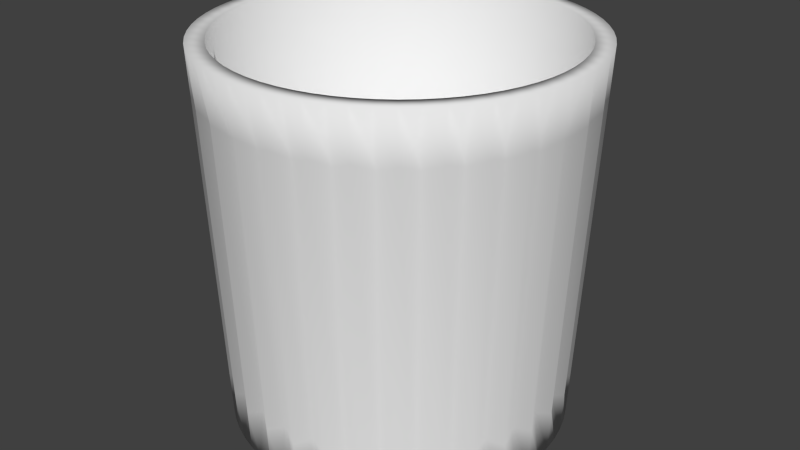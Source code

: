 # Source: Thrash_can.blend  (saved by Blender 2.76.0; exported with 4.5.12 LTS)
import bpy
from mathutils import Matrix  # noqa: F401  (used for matrix-valued properties, if any)

bpy.ops.wm.read_factory_settings(use_empty=True)
scene = bpy.context.scene
scene.name = 'Scene'

# ---- collections
col_collection_1 = bpy.data.collections.new('Collection 1'); scene.collection.children.link(col_collection_1)

# ---- world
world_world = bpy.data.worlds.new('World'); scene.world = world_world
world_world.color = (0.05088, 0.05088, 0.05088)
world_world.use_sun_shadow = False
world_world.sun_shadow_jitter_overblur = 0.0
world_world.cycles.sampling_method = 'MANUAL'
world_world.cycles.sample_map_resolution = 256

# ---- meshes
me_cylinder = bpy.data.meshes.new('Cylinder')
me_cylinder.from_pydata([(0.0, 40.0, -45.0), (2.476e-06, 44.1, 45.0), (3.921, 39.81, -45.0), (4.323, 43.89, 45.0), (7.804, 39.23, -45.0), (8.603, 43.25, 45.0), (11.61, 38.28, -45.0), (12.8, 42.2, 45.0), (15.31, 36.96, -45.0), (16.88, 40.74, 45.0), (18.86, 35.28, -45.0), (20.79, 38.89, 45.0), (22.22, 33.26, -45.0), (24.5, 36.67, 45.0), (25.38, 30.92, -45.0), (27.98, 34.09, 45.0), (28.28, 28.28, -45.0), (31.18, 31.18, 45.0), (30.92, 25.38, -45.0), (34.09, 27.98, 45.0), (33.26, 22.22, -45.0), (36.67, 24.5, 45.0), (35.28, 18.86, -45.0), (38.89, 20.79, 45.0), (36.96, 15.31, -45.0), (40.74, 16.88, 45.0), (38.28, 11.61, -45.0), (42.2, 12.8, 45.0), (39.23, 7.804, -45.0), (43.25, 8.603, 45.0), (39.81, 3.921, -45.0), (43.89, 4.323, 45.0), (40.0, -6.517e-06, -45.0), (44.1, -6.278e-06, 45.0), (39.81, -3.921, -45.0), (43.89, -4.323, 45.0), (39.23, -7.804, -45.0), (43.25, -8.603, 45.0), (38.28, -11.61, -45.0), (42.2, -12.8, 45.0), (36.96, -15.31, -45.0), (40.74, -16.88, 45.0), (35.28, -18.86, -45.0), (38.89, -20.79, 45.0), (33.26, -22.22, -45.0), (36.67, -24.5, 45.0), (30.92, -25.38, -45.0), (34.09, -27.98, 45.0), (28.28, -28.28, -45.0), (31.18, -31.18, 45.0), (25.38, -30.92, -45.0), (27.98, -34.09, 45.0), (22.22, -33.26, -45.0), (24.5, -36.67, 45.0), (18.86, -35.28, -45.0), (20.79, -38.89, 45.0), (15.31, -36.96, -45.0), (16.88, -40.74, 45.0), (11.61, -38.28, -45.0), (12.8, -42.2, 45.0), (7.804, -39.23, -45.0), (8.603, -43.25, 45.0), (3.921, -39.81, -45.0), (4.323, -43.89, 45.0), (-3.211e-05, -40.0, -45.0), (-3.292e-05, -44.1, 45.0), (-3.921, -39.81, -45.0), (-4.323, -43.89, 45.0), (-7.804, -39.23, -45.0), (-8.604, -43.25, 45.0), (-11.61, -38.28, -45.0), (-12.8, -42.2, 45.0), (-15.31, -36.96, -45.0), (-16.88, -40.74, 45.0), (-18.86, -35.28, -45.0), (-20.79, -38.89, 45.0), (-22.22, -33.26, -45.0), (-24.5, -36.67, 45.0), (-25.38, -30.92, -45.0), (-27.98, -34.09, 45.0), (-28.28, -28.28, -45.0), (-31.18, -31.18, 45.0), (-30.92, -25.38, -45.0), (-34.09, -27.98, 45.0), (-33.26, -22.22, -45.0), (-36.67, -24.5, 45.0), (-35.28, -18.86, -45.0), (-38.89, -20.79, 45.0), (-36.96, -15.31, -45.0), (-40.74, -16.88, 45.0), (-38.28, -11.61, -45.0), (-42.2, -12.8, 45.0), (-39.23, -7.804, -45.0), (-43.25, -8.603, 45.0), (-39.81, -3.921, -45.0), (-43.89, -4.323, 45.0), (-40.0, -1.86e-05, -45.0), (-44.1, -1.96e-05, 45.0), (-39.81, 3.921, -45.0), (-43.89, 4.323, 45.0), (-39.23, 7.804, -45.0), (-43.25, 8.603, 45.0), (-38.28, 11.61, -45.0), (-42.2, 12.8, 45.0), (-36.96, 15.31, -45.0), (-40.74, 16.88, 45.0), (-35.28, 18.86, -45.0), (-38.89, 20.79, 45.0), (-33.26, 22.22, -45.0), (-36.67, 24.5, 45.0), (-30.92, 25.38, -45.0), (-34.09, 27.98, 45.0), (-28.28, 28.28, -45.0), (-31.18, 31.18, 45.0), (-25.38, 30.92, -45.0), (-27.98, 34.09, 45.0), (-22.22, 33.26, -45.0), (-24.5, 36.67, 45.0), (-18.86, 35.28, -45.0), (-20.79, 38.89, 45.0), (-15.31, 36.96, -45.0), (-16.88, 40.74, 45.0), (-11.61, 38.28, -45.0), (-12.8, 42.2, 45.0), (-7.804, 39.23, -45.0), (-8.604, 43.25, 45.0), (-3.921, 39.81, -45.0), (-4.323, 43.89, 45.0), (-2.418e-05, -7.629e-06, -45.0), (-2.408e-05, -7.629e-06, -45.0), (-2.432e-05, -7.629e-06, -45.0), (-2.384e-05, -7.629e-06, -45.0), (-2.384e-05, -7.629e-06, -45.0), (-2.48e-05, -7.629e-06, -45.0), (-2.48e-05, -7.629e-06, -45.0), (-2.48e-05, -7.629e-06, -45.0), (-2.48e-05, -7.629e-06, -45.0), (-2.48e-05, -7.629e-06, -45.0), (-2.289e-05, -7.629e-06, -45.0), (-2.289e-05, -7.629e-06, -45.0), (-2.289e-05, -8.583e-06, -45.0), (-2.289e-05, -8.583e-06, -45.0), (-2.289e-05, -8.106e-06, -45.0), (-2.289e-05, -8.106e-06, -45.0), (-2.289e-05, -8.225e-06, -45.0), (-2.289e-05, -8.345e-06, -45.0), (-2.289e-05, -8.106e-06, -45.0), (-2.289e-05, -8.583e-06, -45.0), (-2.289e-05, -8.583e-06, -45.0), (-2.289e-05, -7.629e-06, -45.0), (-2.289e-05, -7.629e-06, -45.0), (-2.48e-05, -7.629e-06, -45.0), (-2.48e-05, -7.629e-06, -45.0), (-2.48e-05, -7.629e-06, -45.0), (-2.48e-05, -7.629e-06, -45.0), (-2.48e-05, -7.629e-06, -45.0), (-2.384e-05, -7.629e-06, -45.0), (-2.384e-05, -7.629e-06, -45.0), (-2.432e-05, -7.629e-06, -45.0), (-2.408e-05, -7.629e-06, -45.0), (-2.418e-05, -7.629e-06, -45.0), (-2.408e-05, -7.629e-06, -45.0), (-2.432e-05, -7.629e-06, -45.0), (-2.384e-05, -7.629e-06, -45.0), (-2.384e-05, -7.629e-06, -45.0), (-2.48e-05, -7.629e-06, -45.0), (-2.48e-05, -7.629e-06, -45.0), (-2.48e-05, -7.629e-06, -45.0), (-2.48e-05, -7.629e-06, -45.0), (-2.48e-05, -7.629e-06, -45.0), (-2.289e-05, -7.629e-06, -45.0), (-2.289e-05, -7.629e-06, -45.0), (-2.289e-05, -8.583e-06, -45.0), (-2.289e-05, -8.583e-06, -45.0), (-2.289e-05, -8.106e-06, -45.0), (-2.289e-05, -8.345e-06, -45.0), (-2.289e-05, -8.225e-06, -45.0), (-2.289e-05, -8.106e-06, -45.0), (-2.289e-05, -8.106e-06, -45.0), (-2.289e-05, -8.583e-06, -45.0), (-2.289e-05, -8.583e-06, -45.0), (-2.289e-05, -7.629e-06, -45.0), (-2.289e-05, -7.629e-06, -45.0), (-2.48e-05, -7.629e-06, -45.0), (-2.48e-05, -7.629e-06, -45.0), (-2.48e-05, -7.629e-06, -45.0), (-2.48e-05, -7.629e-06, -45.0), (-2.48e-05, -7.629e-06, -45.0), (-2.384e-05, -7.629e-06, -45.0), (-2.384e-05, -7.629e-06, -45.0), (-2.432e-05, -7.629e-06, -45.0), (-2.408e-05, -7.629e-06, -45.0), (-6.316e-08, 39.9, 45.0), (3.911, 39.71, 45.0), (7.784, 39.13, 45.0), (11.58, 38.18, 45.0), (15.27, 36.86, 45.0), (18.81, 35.19, 45.0), (22.17, 33.18, 45.0), (25.31, 30.84, 45.0), (28.21, 28.21, 45.0), (30.84, 25.31, 45.0), (33.18, 22.17, 45.0), (35.19, 18.81, 45.0), (36.86, 15.27, 45.0), (38.18, 11.58, 45.0), (39.13, 7.784, 45.0), (39.71, 3.911, 45.0), (39.9, -6.457e-06, 45.0), (39.71, -3.911, 45.0), (39.13, -7.784, 45.0), (38.18, -11.58, 45.0), (36.86, -15.27, 45.0), (35.19, -18.81, 45.0), (33.18, -22.17, 45.0), (30.84, -25.31, 45.0), (28.21, -28.21, 45.0), (25.31, -30.84, 45.0), (22.17, -33.18, 45.0), (18.81, -35.19, 45.0), (15.27, -36.86, 45.0), (11.58, -38.18, 45.0), (7.784, -39.13, 45.0), (3.911, -39.71, 45.0), (-3.209e-05, -39.9, 45.0), (-3.911, -39.71, 45.0), (-7.784, -39.13, 45.0), (-11.58, -38.18, 45.0), (-15.27, -36.86, 45.0), (-18.81, -35.19, 45.0), (-22.17, -33.18, 45.0), (-25.31, -30.84, 45.0), (-28.21, -28.21, 45.0), (-30.84, -25.31, 45.0), (-33.18, -22.17, 45.0), (-35.19, -18.81, 45.0), (-36.86, -15.27, 45.0), (-38.18, -11.58, 45.0), (-39.13, -7.784, 45.0), (-39.71, -3.911, 45.0), (-39.9, -1.851e-05, 45.0), (-39.71, 3.911, 45.0), (-39.13, 7.784, 45.0), (-38.18, 11.58, 45.0), (-36.86, 15.27, 45.0), (-35.19, 18.81, 45.0), (-33.18, 22.17, 45.0), (-30.84, 25.31, 45.0), (-28.21, 28.21, 45.0), (-25.31, 30.84, 45.0), (-22.17, 33.18, 45.0), (-18.81, 35.19, 45.0), (-15.27, 36.86, 45.0), (-11.58, 38.18, 45.0), (-7.784, 39.13, 45.0), (-3.911, 39.71, 45.0), (-1.209e-06, 38.0, -44.69), (3.725, 37.82, -44.69), (7.413, 37.27, -44.69), (11.03, 36.36, -44.69), (14.54, 35.11, -44.69), (17.91, 33.51, -44.69), (21.11, 31.6, -44.69), (24.11, 29.37, -44.69), (26.87, 26.87, -44.69), (29.37, 24.11, -44.69), (31.6, 21.11, -44.69), (33.51, 17.91, -44.69), (35.11, 14.54, -44.69), (36.36, 11.03, -44.69), (37.27, 7.413, -44.69), (37.82, 3.725, -44.69), (38.0, -6.602e-06, -44.69), (37.82, -3.725, -44.69), (37.27, -7.413, -44.69), (36.36, -11.03, -44.69), (35.11, -14.54, -44.69), (33.51, -17.91, -44.69), (31.6, -21.11, -44.69), (29.37, -24.11, -44.69), (26.87, -26.87, -44.69), (24.11, -29.37, -44.69), (21.11, -31.6, -44.69), (17.91, -33.51, -44.69), (14.54, -35.11, -44.69), (11.03, -36.36, -44.69), (7.413, -37.27, -44.69), (3.725, -37.82, -44.69), (-3.171e-05, -38.0, -44.69), (-3.725, -37.82, -44.69), (-7.413, -37.27, -44.69), (-11.03, -36.36, -44.69), (-14.54, -35.11, -44.69), (-17.91, -33.51, -44.69), (-21.11, -31.6, -44.69), (-24.11, -29.37, -44.69), (-26.87, -26.87, -44.69), (-29.37, -24.11, -44.69), (-31.6, -21.11, -44.69), (-33.51, -17.91, -44.69), (-35.11, -14.54, -44.69), (-36.36, -11.03, -44.69), (-37.27, -7.413, -44.69), (-37.82, -3.725, -44.69), (-38.0, -1.808e-05, -44.69), (-37.82, 3.725, -44.69), (-37.27, 7.413, -44.69), (-36.36, 11.03, -44.69), (-35.11, 14.54, -44.69), (-33.51, 17.91, -44.69), (-31.6, 21.11, -44.69), (-29.37, 24.11, -44.69), (-26.87, 26.87, -44.69), (-24.11, 29.37, -44.69), (-21.11, 31.6, -44.69), (-17.91, 33.51, -44.69), (-14.54, 35.11, -44.69), (-11.03, 36.36, -44.69), (-7.414, 37.27, -44.69), (-3.725, 37.82, -44.69), (8.634e-07, 41.41, 32.07), (4.273, 43.38, 33.79), (8.079, 40.61, 32.07), (12.65, 41.71, 33.79), (15.85, 38.26, 32.07), (20.55, 38.44, 33.79), (23.01, 34.43, 32.07), (27.65, 33.7, 33.79), (29.28, 29.28, 32.07), (33.7, 27.65, 33.79), (34.43, 23.01, 32.07), (38.44, 20.55, 33.79), (38.26, 15.85, 32.07), (41.71, 12.65, 33.79), (40.61, 8.079, 32.07), (43.38, 4.272, 33.79), (41.41, -6.46e-06, 32.07), (43.38, -4.273, 33.79), (40.61, -8.079, 32.07), (41.71, -12.65, 33.79), (38.26, -15.85, 32.07), (38.44, -20.55, 33.79), (34.43, -23.01, 32.07), (33.7, -27.65, 33.79), (29.28, -29.28, 32.07), (27.65, -33.7, 33.79), (23.01, -34.43, 32.07), (20.55, -38.44, 33.79), (15.85, -38.26, 32.07), (12.65, -41.71, 33.79), (8.079, -40.61, 32.07), (4.272, -43.38, 33.79), (-3.238e-05, -41.41, 32.07), (-4.273, -43.38, 33.79), (-8.079, -40.61, 32.07), (-12.65, -41.71, 33.79), (-15.85, -38.26, 32.07), (-20.55, -38.44, 33.79), (-23.01, -34.43, 32.07), (-27.65, -33.69, 33.79), (-29.28, -29.28, 32.07), (-33.7, -27.65, 33.79), (-34.43, -23.01, 32.07), (-38.44, -20.55, 33.79), (-38.26, -15.85, 32.07), (-41.71, -12.65, 33.79), (-40.61, -8.079, 32.07), (-43.38, -4.273, 33.79), (-41.41, -1.897e-05, 32.07), (-43.38, 4.272, 33.79), (-40.61, 8.079, 32.07), (-41.71, 12.65, 33.79), (-38.26, 15.85, 32.07), (-38.44, 20.55, 33.79), (-34.43, 23.01, 32.07), (-33.7, 27.65, 33.79), (-29.28, 29.28, 32.07), (-27.65, 33.69, 33.79), (-23.01, 34.43, 32.07), (-20.55, 38.44, 33.79), (-15.85, 38.26, 32.07), (-12.65, 41.71, 33.79), (-8.079, 40.61, 32.07), (-4.273, 43.38, 33.79), (3.965, 40.25, -35.16), (7.496, 37.69, -33.44), (11.74, 38.71, -35.16), (14.7, 35.5, -33.44), (19.07, 35.67, -35.16), (21.35, 31.95, -33.44), (25.66, 31.27, -35.16), (27.17, 27.17, -33.44), (31.27, 25.66, -35.16), (31.95, 21.35, -33.44), (35.67, 19.07, -35.16), (35.5, 14.7, -33.44), (38.71, 11.74, -35.16), (37.69, 7.496, -33.44), (40.25, 3.965, -35.16), (38.43, -6.634e-06, -33.44), (40.25, -3.965, -35.16), (37.69, -7.496, -33.44), (38.71, -11.74, -35.16), (35.5, -14.7, -33.44), (35.67, -19.07, -35.16), (31.95, -21.35, -33.44), (31.27, -25.66, -35.16), (27.17, -27.17, -33.44), (25.66, -31.27, -35.16), (21.35, -31.95, -33.44), (19.07, -35.67, -35.16), (14.7, -35.5, -33.44), (11.74, -38.71, -35.16), (7.496, -37.69, -33.44), (3.965, -40.25, -35.16), (-3.178e-05, -38.43, -33.44), (-3.965, -40.25, -35.16), (-7.497, -37.69, -33.44), (-11.74, -38.71, -35.16), (-14.7, -35.5, -33.44), (-19.07, -35.67, -35.16), (-21.35, -31.95, -33.44), (-25.66, -31.27, -35.16), (-27.17, -27.17, -33.44), (-31.27, -25.66, -35.16), (-31.95, -21.35, -33.44), (-35.67, -19.07, -35.16), (-35.5, -14.7, -33.44), (-38.71, -11.74, -35.16), (-37.69, -7.496, -33.44), (-40.25, -3.965, -35.16), (-38.43, -1.824e-05, -33.44), (-40.25, 3.965, -35.16), (-37.69, 7.496, -33.44), (-38.71, 11.74, -35.16), (-35.5, 14.7, -33.44), (-35.67, 19.07, -35.16), (-31.95, 21.35, -33.44), (-31.27, 25.66, -35.16), (-27.17, 27.17, -33.44), (-25.66, 31.27, -35.16), (-21.35, 31.95, -33.44), (-19.07, 35.67, -35.16), (-14.7, 35.5, -33.44), (-11.74, 38.71, -35.16), (-7.497, 37.69, -33.44), (-3.965, 40.25, -35.16), (-9.389e-07, 38.43, -33.44)], [], [(320, 1, 3, 321), (321, 3, 5, 322), (322, 5, 7, 323), (323, 7, 9, 324), (324, 9, 11, 325), (325, 11, 13, 326), (326, 13, 15, 327), (327, 15, 17, 328), (328, 17, 19, 329), (329, 19, 21, 330), (330, 21, 23, 331), (331, 23, 25, 332), (332, 25, 27, 333), (333, 27, 29, 334), (334, 29, 31, 335), (335, 31, 33, 336), (336, 33, 35, 337), (337, 35, 37, 338), (338, 37, 39, 339), (339, 39, 41, 340), (340, 41, 43, 341), (341, 43, 45, 342), (342, 45, 47, 343), (343, 47, 49, 344), (344, 49, 51, 345), (345, 51, 53, 346), (346, 53, 55, 347), (347, 55, 57, 348), (348, 57, 59, 349), (349, 59, 61, 350), (350, 61, 63, 351), (351, 63, 65, 352), (352, 65, 67, 353), (353, 67, 69, 354), (354, 69, 71, 355), (355, 71, 73, 356), (356, 73, 75, 357), (357, 75, 77, 358), (358, 77, 79, 359), (359, 79, 81, 360), (360, 81, 83, 361), (361, 83, 85, 362), (362, 85, 87, 363), (363, 87, 89, 364), (364, 89, 91, 365), (365, 91, 93, 366), (366, 93, 95, 367), (367, 95, 97, 368), (368, 97, 99, 369), (369, 99, 101, 370), (370, 101, 103, 371), (371, 103, 105, 372), (372, 105, 107, 373), (373, 107, 109, 374), (374, 109, 111, 375), (375, 111, 113, 376), (376, 113, 115, 377), (377, 115, 117, 378), (378, 117, 119, 379), (379, 119, 121, 380), (380, 121, 123, 381), (381, 123, 125, 382), (382, 125, 127, 383), (383, 127, 1, 320), (18, 20, 138, 137), (88, 90, 173, 172), (36, 38, 147, 146), (106, 108, 182, 181), (54, 56, 156, 155), (124, 126, 191, 190), (2, 4, 130, 129), (72, 74, 165, 164), (20, 22, 139, 138), (90, 92, 174, 173), (38, 40, 148, 147), (108, 110, 183, 182), (56, 58, 157, 156), (126, 0, 128, 191), (4, 6, 131, 130), (74, 76, 166, 165), (22, 24, 140, 139), (92, 94, 175, 174), (40, 42, 149, 148), (110, 112, 184, 183), (58, 60, 158, 157), (6, 8, 132, 131), (76, 78, 167, 166), (24, 26, 141, 140), (94, 96, 176, 175), (42, 44, 150, 149), (112, 114, 185, 184), (60, 62, 159, 158), (8, 10, 133, 132), (78, 80, 168, 167), (26, 28, 142, 141), (96, 98, 177, 176), (44, 46, 151, 150), (114, 116, 186, 185), (62, 64, 160, 159), (10, 12, 134, 133), (80, 82, 169, 168), (28, 30, 143, 142), (98, 100, 178, 177), (46, 48, 152, 151), (116, 118, 187, 186), (64, 66, 161, 160), (12, 14, 135, 134), (82, 84, 170, 169), (30, 32, 144, 143), (100, 102, 179, 178), (48, 50, 153, 152), (118, 120, 188, 187), (66, 68, 162, 161), (14, 16, 136, 135), (84, 86, 171, 170), (32, 34, 145, 144), (102, 104, 180, 179), (50, 52, 154, 153), (120, 122, 189, 188), (68, 70, 163, 162), (16, 18, 137, 136), (86, 88, 172, 171), (34, 36, 146, 145), (104, 106, 181, 180), (0, 2, 129, 128), (52, 54, 155, 154), (122, 124, 190, 189), (70, 72, 164, 163), (13, 11, 197, 198), (83, 81, 232, 233), (31, 29, 206, 207), (101, 99, 241, 242), (49, 47, 215, 216), (119, 117, 250, 251), (67, 65, 224, 225), (15, 13, 198, 199), (85, 83, 233, 234), (33, 31, 207, 208), (103, 101, 242, 243), (51, 49, 216, 217), (121, 119, 251, 252), (69, 67, 225, 226), (17, 15, 199, 200), (87, 85, 234, 235), (35, 33, 208, 209), (105, 103, 243, 244), (53, 51, 217, 218), (123, 121, 252, 253), (71, 69, 226, 227), (19, 17, 200, 201), (89, 87, 235, 236), (37, 35, 209, 210), (107, 105, 244, 245), (55, 53, 218, 219), (125, 123, 253, 254), (3, 1, 192, 193), (73, 71, 227, 228), (21, 19, 201, 202), (91, 89, 236, 237), (39, 37, 210, 211), (109, 107, 245, 246), (57, 55, 219, 220), (127, 125, 254, 255), (5, 3, 193, 194), (75, 73, 228, 229), (23, 21, 202, 203), (93, 91, 237, 238), (41, 39, 211, 212), (111, 109, 246, 247), (59, 57, 220, 221), (1, 127, 255, 192), (7, 5, 194, 195), (77, 75, 229, 230), (25, 23, 203, 204), (95, 93, 238, 239), (43, 41, 212, 213), (113, 111, 247, 248), (61, 59, 221, 222), (9, 7, 195, 196), (79, 77, 230, 231), (27, 25, 204, 205), (97, 95, 239, 240), (45, 43, 213, 214), (115, 113, 248, 249), (63, 61, 222, 223), (11, 9, 196, 197), (81, 79, 231, 232), (29, 27, 205, 206), (99, 97, 240, 241), (47, 45, 214, 215), (117, 115, 249, 250), (65, 63, 223, 224), (231, 230, 294, 295), (205, 204, 268, 269), (232, 231, 295, 296), (206, 205, 269, 270), (233, 232, 296, 297), (207, 206, 270, 271), (234, 233, 297, 298), (208, 207, 271, 272), (235, 234, 298, 299), (209, 208, 272, 273), (236, 235, 299, 300), (210, 209, 273, 274), (237, 236, 300, 301), (211, 210, 274, 275), (238, 237, 301, 302), (212, 211, 275, 276), (239, 238, 302, 303), (213, 212, 276, 277), (240, 239, 303, 304), (214, 213, 277, 278), (241, 240, 304, 305), (215, 214, 278, 279), (242, 241, 305, 306), (216, 215, 279, 280), (243, 242, 306, 307), (217, 216, 280, 281), (244, 243, 307, 308), (218, 217, 281, 282), (245, 244, 308, 309), (219, 218, 282, 283), (193, 192, 256, 257), (246, 245, 309, 310), (220, 219, 283, 284), (194, 193, 257, 258), (247, 246, 310, 311), (221, 220, 284, 285), (195, 194, 258, 259), (248, 247, 311, 312), (222, 221, 285, 286), (196, 195, 259, 260), (249, 248, 312, 313), (223, 222, 286, 287), (197, 196, 260, 261), (250, 249, 313, 314), (224, 223, 287, 288), (198, 197, 261, 262), (251, 250, 314, 315), (225, 224, 288, 289), (199, 198, 262, 263), (252, 251, 315, 316), (226, 225, 289, 290), (200, 199, 263, 264), (253, 252, 316, 317), (227, 226, 290, 291), (201, 200, 264, 265), (254, 253, 317, 318), (228, 227, 291, 292), (202, 201, 265, 266), (255, 254, 318, 319), (229, 228, 292, 293), (203, 202, 266, 267), (192, 255, 319, 256), (230, 229, 293, 294), (204, 203, 267, 268), (446, 383, 320, 447), (445, 382, 383, 446), (444, 381, 382, 445), (443, 380, 381, 444), (442, 379, 380, 443), (441, 378, 379, 442), (440, 377, 378, 441), (439, 376, 377, 440), (438, 375, 376, 439), (437, 374, 375, 438), (436, 373, 374, 437), (435, 372, 373, 436), (434, 371, 372, 435), (433, 370, 371, 434), (432, 369, 370, 433), (431, 368, 369, 432), (430, 367, 368, 431), (429, 366, 367, 430), (428, 365, 366, 429), (427, 364, 365, 428), (426, 363, 364, 427), (425, 362, 363, 426), (424, 361, 362, 425), (423, 360, 361, 424), (422, 359, 360, 423), (421, 358, 359, 422), (420, 357, 358, 421), (419, 356, 357, 420), (418, 355, 356, 419), (417, 354, 355, 418), (416, 353, 354, 417), (415, 352, 353, 416), (414, 351, 352, 415), (413, 350, 351, 414), (412, 349, 350, 413), (411, 348, 349, 412), (410, 347, 348, 411), (409, 346, 347, 410), (408, 345, 346, 409), (407, 344, 345, 408), (406, 343, 344, 407), (405, 342, 343, 406), (404, 341, 342, 405), (403, 340, 341, 404), (402, 339, 340, 403), (401, 338, 339, 402), (400, 337, 338, 401), (399, 336, 337, 400), (398, 335, 336, 399), (397, 334, 335, 398), (396, 333, 334, 397), (395, 332, 333, 396), (394, 331, 332, 395), (393, 330, 331, 394), (392, 329, 330, 393), (391, 328, 329, 392), (390, 327, 328, 391), (389, 326, 327, 390), (388, 325, 326, 389), (387, 324, 325, 388), (386, 323, 324, 387), (385, 322, 323, 386), (384, 321, 322, 385), (447, 320, 321, 384), (0, 447, 384, 2), (2, 384, 385, 4), (4, 385, 386, 6), (6, 386, 387, 8), (8, 387, 388, 10), (10, 388, 389, 12), (12, 389, 390, 14), (14, 390, 391, 16), (16, 391, 392, 18), (18, 392, 393, 20), (20, 393, 394, 22), (22, 394, 395, 24), (24, 395, 396, 26), (26, 396, 397, 28), (28, 397, 398, 30), (30, 398, 399, 32), (32, 399, 400, 34), (34, 400, 401, 36), (36, 401, 402, 38), (38, 402, 403, 40), (40, 403, 404, 42), (42, 404, 405, 44), (44, 405, 406, 46), (46, 406, 407, 48), (48, 407, 408, 50), (50, 408, 409, 52), (52, 409, 410, 54), (54, 410, 411, 56), (56, 411, 412, 58), (58, 412, 413, 60), (60, 413, 414, 62), (62, 414, 415, 64), (64, 415, 416, 66), (66, 416, 417, 68), (68, 417, 418, 70), (70, 418, 419, 72), (72, 419, 420, 74), (74, 420, 421, 76), (76, 421, 422, 78), (78, 422, 423, 80), (80, 423, 424, 82), (82, 424, 425, 84), (84, 425, 426, 86), (86, 426, 427, 88), (88, 427, 428, 90), (90, 428, 429, 92), (92, 429, 430, 94), (94, 430, 431, 96), (96, 431, 432, 98), (98, 432, 433, 100), (100, 433, 434, 102), (102, 434, 435, 104), (104, 435, 436, 106), (106, 436, 437, 108), (108, 437, 438, 110), (110, 438, 439, 112), (112, 439, 440, 114), (114, 440, 441, 116), (116, 441, 442, 118), (118, 442, 443, 120), (120, 443, 444, 122), (122, 444, 445, 124), (124, 445, 446, 126), (126, 446, 447, 0)])
me_cylinder.polygons.foreach_set('use_smooth', [True] * 384)
me_cylinder.use_remesh_preserve_volume = False
me_cylinder.use_remesh_preserve_attributes = False
me_cylinder.use_mirror_vertex_groups = False
me_cylinder.update()

# ---- objects
ob_cylinder = bpy.data.objects.new('Cylinder', me_cylinder)

# ---- transforms, parenting, visibility, modifiers, constraints
ob_cylinder.location = (0.0, 0.0, 45.0)
ob_cylinder.lineart.crease_threshold = 0.0

# ---- collection membership
col_collection_1.objects.link(ob_cylinder)

# ---- scene / render settings (as saved in the file)
scene.frame_start = 1; scene.frame_end = 250; scene.frame_set(1)
scene.render.engine = 'BLENDER_EEVEE_NEXT'
scene.render.resolution_percentage = 50
scene.render.dither_intensity = 0.0
scene.cycles.use_denoising = False
scene.cycles.samples = 10
scene.cycles.sampling_pattern = 'TABULATED_SOBOL'
scene.cycles.light_sampling_threshold = 0.0
scene.cycles.use_adaptive_sampling = False
scene.cycles.use_light_tree = False
scene.cycles.blur_glossy = 0.0
scene.cycles.pixel_filter_type = 'GAUSSIAN'
scene.cycles.sample_clamp_indirect = 0.0
scene.view_settings.view_transform = 'Standard'
scene.unit_settings.scale_length = 0.01
bpy.context.view_layer.update()

# ---- added for rendering (the .blend has no active camera and no usable light): camera, sun
cam_auto = bpy.data.cameras.new('AutoCamera')
cam_auto.lens = 50.0
cam_auto.sensor_width = 36.0
cam_auto.clip_end = 2497.56
ob_auto_camera = bpy.data.objects.new('AutoCamera', cam_auto)
scene.collection.objects.link(ob_auto_camera)
ob_auto_camera.location = (142.312, -170.774, 158.849)
ob_auto_camera.rotation_euler = (1.09748, -7.21219e-08, 0.694738)
scene.camera = ob_auto_camera
light_auto_sun = bpy.data.lights.new('AutoSun', 'SUN')
light_auto_sun.energy = 3.0
light_auto_sun.angle = 0.0523599
ob_auto_sun = bpy.data.objects.new('AutoSun', light_auto_sun)
scene.collection.objects.link(ob_auto_sun)
ob_auto_sun.rotation_euler = (0.872665, 0.174533, 0.523599)
bpy.context.view_layer.update()
